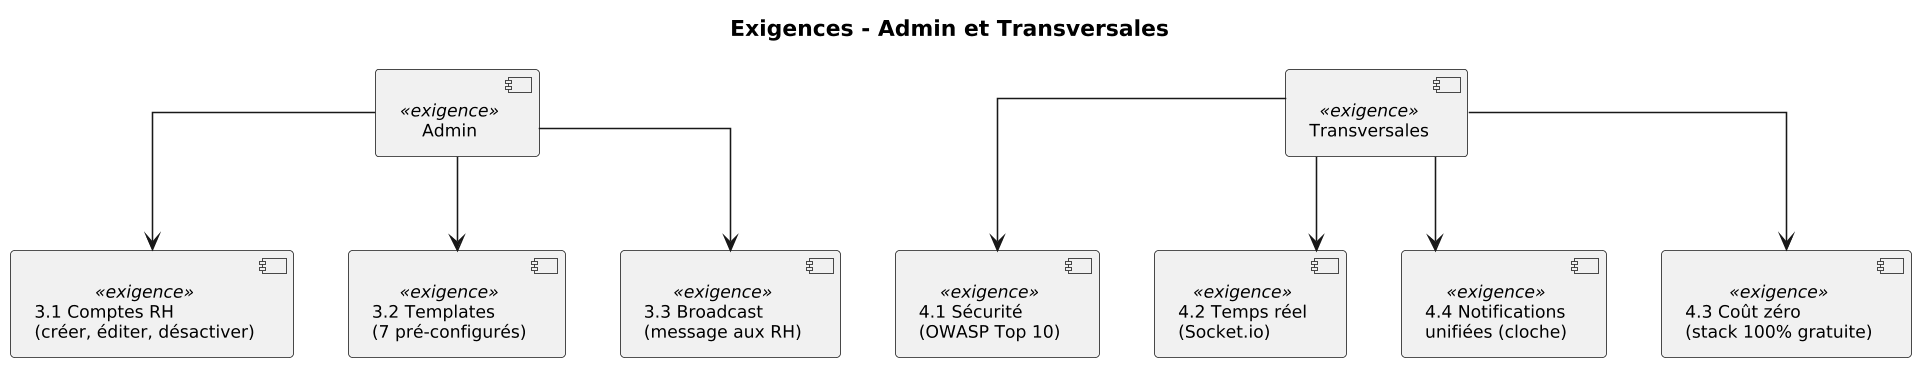

The diagram above was rendered by PlantUML. Its source (embedded in the PNG):
@startuml
skinparam dpi 150
skinparam monochrome true
skinparam shadowing false
skinparam defaultFontSize 11
skinparam defaultFontName Arial
skinparam linetype ortho
skinparam handdrawn false

title **Exigences - Admin et Transversales**

component "Admin" as ADMIN <<exigence>>
component "Transversales" as TRANS <<exigence>>

component "3.1 Comptes RH\n(créer, éditer, désactiver)" as HRACC <<exigence>>
component "3.2 Templates\n(7 pré-configurés)" as TEMPL <<exigence>>
component "3.3 Broadcast\n(message aux RH)" as BROAD <<exigence>>

component "4.1 Sécurité\n(OWASP Top 10)" as SECU <<exigence>>
component "4.2 Temps réel\n(Socket.io)" as REALTIME <<exigence>>
component "4.4 Notifications\nunifiées (cloche)" as BELL <<exigence>>
component "4.3 Coût zéro\n(stack 100% gratuite)" as COST <<exigence>>

ADMIN -down-> HRACC
ADMIN -down-> TEMPL
ADMIN -down-> BROAD

TRANS -down-> SECU
TRANS -down-> REALTIME
TRANS -down-> BELL
TRANS -down-> COST
@enduml